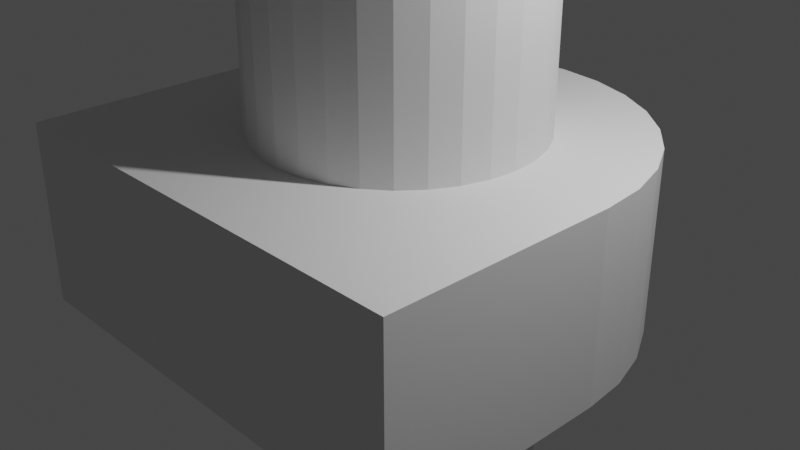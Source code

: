 # Source: standoffs.blend  (saved by Blender 2.91.10; exported with 4.5.12 LTS)
import bpy
from mathutils import Matrix  # noqa: F401  (used for matrix-valued properties, if any)

bpy.ops.wm.read_factory_settings(use_empty=True)
scene = bpy.context.scene
scene.name = 'Scene'

# ---- collections
col_collection = bpy.data.collections.new('Collection'); scene.collection.children.link(col_collection)

# ---- world
world_world = bpy.data.worlds.new('World'); scene.world = world_world
world_world.use_nodes = True; world_world.node_tree.nodes.clear()
_N = world_world.node_tree.nodes; _L = world_world.node_tree.links
n0 = _N.new('ShaderNodeOutputWorld'); n0.name = 'World Output'; n0.location = (300, 300)
n1 = _N.new('ShaderNodeBackground'); n1.name = 'Background'; n1.location = (10, 300)
n1.inputs[0].default_value = (0.05088, 0.05088, 0.05088, 1.0)
_L.new(n1.outputs[0], n0.inputs[0])
n0.is_active_output = True
world_world.color = (0.05088, 0.05088, 0.05088)
world_world.use_sun_shadow = False
world_world.sun_shadow_jitter_overblur = 0.0

# ---- cameras
cam_camera = bpy.data.cameras.new('Camera')
cam_camera.clip_end = 100.0
cam_camera.ortho_scale = 7.314

# ---- lights
light_light = bpy.data.lights.new('Light', 'POINT')
light_light.transmission_factor = 0.0
light_light.energy = 1000.0
light_light.shadow_soft_size = 0.1
light_light.shadow_maximum_resolution = 0.006
light_light.use_absolute_resolution = True

# ---- meshes
me_cylinder = bpy.data.meshes.new('Cylinder')
me_cylinder.from_pydata([(0.0, 1.5, -1.0), (0.0, 1.5, 1.0), (0.2926, 1.471, -1.0), (0.2926, 1.471, 1.0), (0.574, 1.386, -1.0), (0.574, 1.386, 1.0), (0.8334, 1.247, -1.0), (0.8334, 1.247, 1.0), (1.061, 1.061, -1.0), (1.061, 1.061, 1.0), (1.247, 0.8334, -1.0), (1.247, 0.8334, 1.0), (1.386, 0.574, -1.0), (1.386, 0.574, 1.0), (1.471, 0.2926, -1.0), (1.471, 0.2926, 1.0), (1.5, 1.132e-07, -1.0), (1.5, 1.132e-07, 1.0), (1.471, -0.2926, -1.0), (1.471, -0.2926, 1.0), (1.386, -0.574, -1.0), (1.386, -0.574, 1.0), (1.247, -0.8334, -1.0), (1.247, -0.8334, 1.0), (1.061, -1.061, -1.0), (1.061, -1.061, 1.0), (0.8334, -1.247, -1.0), (0.8334, -1.247, 1.0), (0.574, -1.386, -1.0), (0.574, -1.386, 1.0), (0.2926, -1.471, -1.0), (0.2926, -1.471, 1.0), (-4.888e-07, -1.5, -1.0), (-4.888e-07, -1.5, 1.0), (-0.2926, -1.471, -1.0), (-0.2926, -1.471, 1.0), (-0.574, -1.386, -1.0), (-0.574, -1.386, 1.0), (-0.8334, -1.247, -1.0), (-0.8334, -1.247, 1.0), (-1.061, -1.061, -1.0), (-1.061, -1.061, 1.0), (-1.247, -0.8334, -1.0), (-1.247, -0.8334, 1.0), (-1.386, -0.574, -1.0), (-1.386, -0.574, 1.0), (-1.471, -0.2926, -1.0), (-1.471, -0.2926, 1.0), (-1.5, 1.448e-06, -1.0), (-1.5, 1.448e-06, 1.0), (-1.471, 0.2926, -1.0), (-1.471, 0.2926, 1.0), (-1.386, 0.574, -1.0), (-1.386, 0.574, 1.0), (-1.247, 0.8334, -1.0), (-1.247, 0.8334, 1.0), (-1.061, 1.061, -1.0), (-1.061, 1.061, 1.0), (-0.8334, 1.247, -1.0), (-0.8334, 1.247, 1.0), (-0.574, 1.386, -1.0), (-0.574, 1.386, 1.0), (-0.2926, 1.471, -1.0), (-0.2926, 1.471, 1.0)], [], [(0, 1, 3, 2), (2, 3, 5, 4), (4, 5, 7, 6), (6, 7, 9, 8), (8, 9, 11, 10), (10, 11, 13, 12), (12, 13, 15, 14), (14, 15, 17, 16), (16, 17, 19, 18), (18, 19, 21, 20), (20, 21, 23, 22), (22, 23, 25, 24), (24, 25, 27, 26), (26, 27, 29, 28), (28, 29, 31, 30), (30, 31, 33, 32), (32, 33, 35, 34), (34, 35, 37, 36), (36, 37, 39, 38), (38, 39, 41, 40), (40, 41, 43, 42), (42, 43, 45, 44), (44, 45, 47, 46), (46, 47, 49, 48), (48, 49, 51, 50), (50, 51, 53, 52), (52, 53, 55, 54), (54, 55, 57, 56), (56, 57, 59, 58), (58, 59, 61, 60), (3, 1, 63, 61, 59, 57, 55, 53, 51, 49, 47, 45, 43, 41, 39, 37, 35, 33, 31, 29, 27, 25, 23, 21, 19, 17, 15, 13, 11, 9, 7, 5), (60, 61, 63, 62), (62, 63, 1, 0), (0, 2, 4, 6, 8, 10, 12, 14, 16, 18, 20, 22, 24, 26, 28, 30, 32, 34, 36, 38, 40, 42, 44, 46, 48, 50, 52, 54, 56, 58, 60, 62)])
_uv = me_cylinder.uv_layers.new(name='UVMap')
_uv.uv.foreach_set('vector', [1.0, 0.5, 1.0, 1.0, 0.9688, 1.0, 0.9688, 0.5, 0.9688, 0.5, 0.9688, 1.0, 0.9375, 1.0, 0.9375, 0.5, 0.9375, 0.5, 0.9375, 1.0, 0.9062, 1.0, 0.9062, 0.5, 0.9062, 0.5, 0.9062, 1.0, 0.875, 1.0, 0.875, 0.5, 0.875, 0.5, 0.875, 1.0, 0.8438, 1.0, 0.8438, 0.5, 0.8438, 0.5, 0.8438, 1.0, 0.8125, 1.0, 0.8125, 0.5, 0.8125, 0.5, 0.8125, 1.0, 0.7812, 1.0, 0.7812, 0.5, 0.7812, 0.5, 0.7812, 1.0, 0.75, 1.0, 0.75, 0.5, 0.75, 0.5, 0.75, 1.0, 0.7188, 1.0, 0.7188, 0.5, 0.7188, 0.5, 0.7188, 1.0, 0.6875, 1.0, 0.6875, 0.5, 0.6875, 0.5, 0.6875, 1.0, 0.6562, 1.0, 0.6562, 0.5, 0.6562, 0.5, 0.6562, 1.0, 0.625, 1.0, 0.625, 0.5, 0.625, 0.5, 0.625, 1.0, 0.5938, 1.0, 0.5938, 0.5, 0.5938, 0.5, 0.5938, 1.0, 0.5625, 1.0, 0.5625, 0.5, 0.5625, 0.5, 0.5625, 1.0, 0.5312, 1.0, 0.5312, 0.5, 0.5312, 0.5, 0.5312, 1.0, 0.5, 1.0, 0.5, 0.5, 0.5, 0.5, 0.5, 1.0, 0.4688, 1.0, 0.4688, 0.5, 0.4688, 0.5, 0.4688, 1.0, 0.4375, 1.0, 0.4375, 0.5, 0.4375, 0.5, 0.4375, 1.0, 0.4062, 1.0, 0.4062, 0.5, 0.4062, 0.5, 0.4062, 1.0, 0.375, 1.0, 0.375, 0.5, 0.375, 0.5, 0.375, 1.0, 0.3438, 1.0, 0.3438, 0.5, 0.3438, 0.5, 0.3438, 1.0, 0.3125, 1.0, 0.3125, 0.5, 0.3125, 0.5, 0.3125, 1.0, 0.2812, 1.0, 0.2812, 0.5, 0.2812, 0.5, 0.2812, 1.0, 0.25, 1.0, 0.25, 0.5, 0.25, 0.5, 0.25, 1.0, 0.2188, 1.0, 0.2188, 0.5, 0.2188, 0.5, 0.2188, 1.0, 0.1875, 1.0, 0.1875, 0.5, 0.1875, 0.5, 0.1875, 1.0, 0.1562, 1.0, 0.1562, 0.5, 0.1562, 0.5, 0.1562, 1.0, 0.125, 1.0, 0.125, 0.5, 0.125, 0.5, 0.125, 1.0, 0.09375, 1.0, 0.09375, 0.5, 0.09375, 0.5, 0.09375, 1.0, 0.0625, 1.0, 0.0625, 0.5, 0.2968, 0.4854, 0.25, 0.49, 0.2032, 0.4854, 0.1582, 0.4717, 0.1167, 0.4496, 0.08029, 0.4197, 0.05045, 0.3833, 0.02827, 0.3418, 0.01461, 0.2968, 0.01, 0.25, 0.01461, 0.2032, 0.02827, 0.1582, 0.05045, 0.1167, 0.08029, 0.08029, 0.1167, 0.05045, 0.1582, 0.02827, 0.2032, 0.01461, 0.25, 0.01, 0.2968, 0.01461, 0.3418, 0.02827, 0.3833, 0.05045, 0.4197, 0.08029, 0.4496, 0.1167, 0.4717, 0.1582, 0.4854, 0.2032, 0.49, 0.25, 0.4854, 0.2968, 0.4717, 0.3418, 0.4496, 0.3833, 0.4197, 0.4197, 0.3833, 0.4496, 0.3418, 0.4717, 0.0625, 0.5, 0.0625, 1.0, 0.03125, 1.0, 0.03125, 0.5, 0.03125, 0.5, 0.03125, 1.0, 0.0, 1.0, 0.0, 0.5, 0.75, 0.49, 0.7968, 0.4854, 0.8418, 0.4717, 0.8833, 0.4496, 0.9197, 0.4197, 0.9496, 0.3833, 0.9717, 0.3418, 0.9854, 0.2968, 0.99, 0.25, 0.9854, 0.2032, 0.9717, 0.1582, 0.9496, 0.1167, 0.9197, 0.08029, 0.8833, 0.05045, 0.8418, 0.02827, 0.7968, 0.01461, 0.75, 0.01, 0.7032, 0.01461, 0.6582, 0.02827, 0.6167, 0.05045, 0.5803, 0.08029, 0.5504, 0.1167, 0.5283, 0.1582, 0.5146, 0.2032, 0.51, 0.25, 0.5146, 0.2968, 0.5283, 0.3418, 0.5504, 0.3833, 0.5803, 0.4197, 0.6167, 0.4496, 0.6582, 0.4717, 0.7032, 0.4854])
me_cylinder.use_remesh_fix_poles = True
me_cylinder.use_remesh_preserve_attributes = False
me_cylinder.use_mirror_vertex_groups = False
me_cylinder.update()
me_cylinder_002 = bpy.data.meshes.new('Cylinder.002')
me_cylinder_002.from_pydata([(0.0, 2.525, -1.0), (0.0, 2.525, 1.0), (0.4926, 2.476, -1.0), (0.4926, 2.476, 1.0), (0.9663, 2.333, -1.0), (0.9663, 2.333, 1.0), (1.403, 2.099, -1.0), (1.403, 2.099, 1.0), (1.785, 1.785, -1.0), (1.785, 1.785, 1.0), (2.099, 1.403, -1.0), (2.099, 1.403, 1.0), (2.333, 0.9663, -1.0), (2.333, 0.9663, 1.0), (2.476, 0.4926, -1.0), (2.476, 0.4926, 1.0), (2.525, 1.906e-07, -1.0), (2.525, 1.906e-07, 1.0), (-2.525, 2.438e-06, -1.0), (-2.525, 2.438e-06, 1.0), (-2.476, 0.4926, -1.0), (-2.476, 0.4926, 1.0), (-2.333, 0.9663, -1.0), (-2.333, 0.9663, 1.0), (-2.099, 1.403, -1.0), (-2.099, 1.403, 1.0), (-1.785, 1.785, -1.0), (-1.785, 1.785, 1.0), (-1.403, 2.099, -1.0), (-1.403, 2.099, 1.0), (-0.9663, 2.333, -1.0), (-0.9663, 2.333, 1.0), (-0.4926, 2.476, -1.0), (-0.4926, 2.476, 1.0), (2.525, -2.525, 1.0), (2.525, -2.525, -1.0), (-2.525, -2.525, 1.0), (-2.525, -2.525, -1.0), (0.0, 1.5, -1.0), (0.0, 1.5, 1.0), (-1.061, -1.061, -1.0), (-1.061, -1.061, 1.0), (0.2926, 1.471, -1.0), (0.2926, 1.471, 1.0), (-1.247, -0.8334, -1.0), (-1.247, -0.8334, 1.0), (0.574, 1.386, -1.0), (0.574, 1.386, 1.0), (-1.386, -0.574, -1.0), (-1.386, -0.574, 1.0), (0.8334, 1.247, -1.0), (0.8334, 1.247, 1.0), (-1.471, -0.2926, -1.0), (-1.471, -0.2926, 1.0), (1.061, 1.061, -1.0), (1.061, 1.061, 1.0), (-1.5, 1.448e-06, -1.0), (-1.5, 1.448e-06, 1.0), (1.247, 0.8334, -1.0), (1.247, 0.8334, 1.0), (-1.5, 1.982e-06, -1.0), (-1.5, 1.982e-06, 1.0), (1.386, 0.574, -1.0), (1.386, 0.574, 1.0), (-1.471, 0.2926, -1.0), (-1.471, 0.2926, 1.0), (1.471, 0.2926, -1.0), (1.471, 0.2926, 1.0), (-1.386, 0.574, -1.0), (-1.386, 0.574, 1.0), (1.5, 6.468e-07, 1.0), (1.5, 6.468e-07, -1.0), (-1.247, 0.8334, -1.0), (1.5, 1.132e-07, -1.0), (-1.247, 0.8334, 1.0), (1.5, 1.132e-07, 1.0), (-1.061, 1.061, -1.0), (-1.061, 1.061, 1.0), (1.471, -0.2926, -1.0), (1.471, -0.2926, 1.0), (-0.8334, 1.247, -1.0), (-0.8334, 1.247, 1.0), (1.386, -0.574, -1.0), (1.386, -0.574, 1.0), (-0.574, 1.386, -1.0), (-0.574, 1.386, 1.0), (1.247, -0.8334, -1.0), (1.247, -0.8334, 1.0), (-0.2926, 1.471, -1.0), (-0.2926, 1.471, 1.0), (1.061, -1.061, -1.0), (1.061, -1.061, 1.0), (0.8334, -1.247, -1.0), (0.8334, -1.247, 1.0), (0.574, -1.386, -1.0), (0.574, -1.386, 1.0), (0.2926, -1.471, -1.0), (0.2926, -1.471, 1.0), (-4.888e-07, -1.5, -1.0), (-4.888e-07, -1.5, 1.0), (-0.2926, -1.471, -1.0), (-0.2926, -1.471, 1.0), (-0.574, -1.386, -1.0), (-0.574, -1.386, 1.0), (-0.8334, -1.247, 1.0), (-0.8334, -1.247, -1.0)], [], [(0, 1, 3, 2), (2, 3, 5, 4), (4, 5, 7, 6), (6, 7, 9, 8), (8, 9, 11, 10), (10, 11, 13, 12), (12, 13, 15, 14), (14, 15, 17, 16), (18, 19, 21, 20), (20, 21, 23, 22), (22, 23, 25, 24), (24, 25, 27, 26), (26, 27, 29, 28), (28, 29, 31, 30), (30, 31, 33, 32), (32, 33, 1, 0), (35, 34, 36, 37), (19, 18, 37, 36), (16, 17, 34, 35), (39, 38, 42, 43), (43, 42, 46, 47), (47, 46, 50, 51), (54, 55, 51, 50), (54, 58, 59, 55), (58, 62, 63, 59), (66, 67, 63, 62), (71, 73, 75, 70, 67, 66), (73, 78, 79, 75), (82, 83, 79, 78), (82, 86, 87, 83), (86, 90, 91, 87), (90, 92, 93, 91), (92, 94, 95, 93), (94, 96, 97, 95), (96, 98, 99, 97), (98, 100, 101, 99), (100, 102, 103, 101), (102, 105, 104, 103), (40, 41, 104, 105), (41, 40, 44, 45), (45, 44, 48, 49), (49, 48, 52, 53), (53, 52, 56, 57), (57, 56, 60, 64, 65, 61), (68, 69, 65, 64), (69, 68, 72, 74), (74, 72, 76, 77), (77, 76, 80, 81), (81, 80, 84, 85), (85, 84, 88, 89), (89, 88, 38, 39), (19, 36, 34, 17, 70, 75, 79, 83, 87, 91, 93, 95, 97, 99, 101, 103, 104, 41, 45, 49, 53, 57, 61), (32, 0, 2, 4, 6, 8, 10, 12, 14, 16, 71, 66, 62, 58, 54, 50, 46, 42, 38, 88, 84, 80, 76, 72, 68, 64, 60, 18, 20, 22, 24, 26, 28, 30), (15, 13, 11, 9, 7, 5, 3, 1, 33, 31, 29, 27, 25, 23, 21, 19, 61, 65, 69, 74, 77, 81, 85, 89, 39, 43, 47, 51, 55, 59, 63, 67, 70, 17), (73, 71, 16, 35, 37, 18, 60, 56, 52, 48, 44, 40, 105, 102, 100, 98, 96, 94, 92, 90, 86, 82, 78)])
_uv = me_cylinder_002.uv_layers.new(name='UVMap')
_uv.uv.foreach_set('vector', [1.0, 0.5, 1.0, 1.0, 0.9688, 1.0, 0.9688, 0.5, 0.9688, 0.5, 0.9688, 1.0, 0.9375, 1.0, 0.9375, 0.5, 0.9375, 0.5, 0.9375, 1.0, 0.9062, 1.0, 0.9062, 0.5, 0.9062, 0.5, 0.9062, 1.0, 0.875, 1.0, 0.875, 0.5, 0.875, 0.5, 0.875, 1.0, 0.8438, 1.0, 0.8438, 0.5, 0.8438, 0.5, 0.8438, 1.0, 0.8125, 1.0, 0.8125, 0.5, 0.8125, 0.5, 0.8125, 1.0, 0.7812, 1.0, 0.7812, 0.5, 0.7812, 0.5, 0.7812, 1.0, 0.75, 1.0, 0.75, 0.5, 0.25, 0.5, 0.25, 1.0, 0.2188, 1.0, 0.2188, 0.5, 0.2188, 0.5, 0.2188, 1.0, 0.1875, 1.0, 0.1875, 0.5, 0.1875, 0.5, 0.1875, 1.0, 0.1562, 1.0, 0.1562, 0.5, 0.1562, 0.5, 0.1562, 1.0, 0.125, 1.0, 0.125, 0.5, 0.125, 0.5, 0.125, 1.0, 0.09375, 1.0, 0.09375, 0.5, 0.09375, 0.5, 0.09375, 1.0, 0.0625, 1.0, 0.0625, 0.5, 0.0625, 0.5, 0.0625, 1.0, 0.03125, 1.0, 0.03125, 0.5, 0.03125, 0.5, 0.03125, 1.0, 0.0, 1.0, 0.0, 0.5, 0.75, 0.5, 0.75, 1.0, 0.25, 1.0, 0.25, 0.5, 0.25, 1.0, 0.25, 0.5, 0.25, 0.5, 0.25, 1.0, 0.75, 0.5, 0.75, 1.0, 0.75, 1.0, 0.75, 0.5, 1.0, 0.814, 1.0, 0.686, 0.9688, 0.686, 0.9688, 0.814, 0.9688, 0.814, 0.9688, 0.686, 0.9375, 0.686, 0.9375, 0.814, 0.9375, 0.814, 0.9375, 0.686, 0.9062, 0.686, 0.9062, 0.814, 0.875, 0.686, 0.875, 0.814, 0.9062, 0.814, 0.9062, 0.686, 0.875, 0.686, 0.8438, 0.686, 0.8438, 0.814, 0.875, 0.814, 0.8438, 0.686, 0.8125, 0.686, 0.8125, 0.814, 0.8438, 0.814, 0.7812, 0.686, 0.7812, 0.814, 0.8125, 0.814, 0.8125, 0.686, 0.75, 0.686, 0.75, 0.686, 0.75, 0.814, 0.75, 0.814, 0.7812, 0.814, 0.7812, 0.686, 0.75, 0.686, 0.7188, 0.686, 0.7188, 0.814, 0.75, 0.814, 0.6875, 0.686, 0.6875, 0.814, 0.7188, 0.814, 0.7188, 0.686, 0.6875, 0.686, 0.6562, 0.686, 0.6562, 0.814, 0.6875, 0.814, 0.6562, 0.686, 0.625, 0.686, 0.625, 0.814, 0.6562, 0.814, 0.625, 0.686, 0.5938, 0.686, 0.5938, 0.814, 0.625, 0.814, 0.5938, 0.686, 0.5625, 0.686, 0.5625, 0.814, 0.5938, 0.814, 0.5625, 0.686, 0.5312, 0.686, 0.5312, 0.814, 0.5625, 0.814, 0.5312, 0.686, 0.5, 0.686, 0.5, 0.814, 0.5312, 0.814, 0.5, 0.686, 0.4688, 0.686, 0.4688, 0.814, 0.5, 0.814, 0.4688, 0.686, 0.4375, 0.686, 0.4375, 0.814, 0.4688, 0.814, 0.4375, 0.686, 0.4062, 0.686, 0.4062, 0.814, 0.4375, 0.814, 0.375, 0.686, 0.375, 0.814, 0.4062, 0.814, 0.4062, 0.686, 0.375, 0.814, 0.375, 0.686, 0.3438, 0.686, 0.3438, 0.814, 0.3438, 0.814, 0.3438, 0.686, 0.3125, 0.686, 0.3125, 0.814, 0.3125, 0.814, 0.3125, 0.686, 0.2812, 0.686, 0.2812, 0.814, 0.2812, 0.814, 0.2812, 0.686, 0.25, 0.686, 0.25, 0.814, 0.25, 0.814, 0.25, 0.686, 0.25, 0.686, 0.2188, 0.686, 0.2188, 0.814, 0.25, 0.814, 0.1875, 0.686, 0.1875, 0.814, 0.2188, 0.814, 0.2188, 0.686, 0.1875, 0.814, 0.1875, 0.686, 0.1562, 0.686, 0.1562, 0.814, 0.1562, 0.814, 0.1562, 0.686, 0.125, 0.686, 0.125, 0.814, 0.125, 0.814, 0.125, 0.686, 0.09375, 0.686, 0.09375, 0.814, 0.09375, 0.814, 0.09375, 0.686, 0.0625, 0.686, 0.0625, 0.814, 0.0625, 0.814, 0.0625, 0.686, 0.03125, 0.686, 0.03125, 0.814, 0.03125, 0.814, 0.03125, 0.686, 0.0, 0.686, 0.0, 0.814, 0.25, 1.0, 0.25, 1.0, 0.75, 1.0, 0.75, 1.0, 0.6485, 1.0, 0.6485, 1.0, 0.6457, 1.0, 0.6372, 1.0, 0.6235, 1.0, 0.605, 1.0, 0.5825, 1.0, 0.5568, 1.0, 0.529, 1.0, 0.5, 1.0, 0.471, 1.0, 0.4432, 1.0, 0.4175, 1.0, 0.395, 1.0, 0.3765, 1.0, 0.3628, 1.0, 0.3543, 1.0, 0.3515, 1.0, 0.3515, 1.0, 0.03125, 0.5, 0.0, 0.5, 0.9688, 0.5, 0.9375, 0.5, 0.9062, 0.5, 0.875, 0.5, 0.8438, 0.5, 0.8125, 0.5, 0.7812, 0.5, 0.75, 0.5, 0.6485, 0.5, 0.6599, 0.5, 0.6695, 0.5, 0.6744, 0.5, 0.6707, 0.5, 0.6521, 0.5, 0.609, 0.5, 0.5345, 0.5, 0.443, 0.5, 0.3679, 0.5, 0.324, 0.5, 0.3049, 0.5, 0.3012, 0.5, 0.3067, 0.5, 0.3181, 0.5, 0.3335, 0.5, 0.3515, 0.5, 0.25, 0.5, 0.2188, 0.5, 0.1875, 0.5, 0.1562, 0.5, 0.125, 0.5, 0.09375, 0.5, 0.0625, 0.5, 0.7812, 1.0, 0.8125, 1.0, 0.8438, 1.0, 0.875, 1.0, 0.9062, 1.0, 0.9375, 1.0, 0.9688, 1.0, 0.0, 1.0, 0.03125, 1.0, 0.0625, 1.0, 0.09375, 1.0, 0.125, 1.0, 0.1562, 1.0, 0.1875, 1.0, 0.2188, 1.0, 0.25, 1.0, 0.3515, 1.0, 0.3335, 1.0, 0.3181, 1.0, 0.3067, 1.0, 0.3012, 1.0, 0.3049, 1.0, 0.324, 1.0, 0.3679, 1.0, 0.443, 1.0, 0.5345, 1.0, 0.609, 1.0, 0.6521, 1.0, 0.6707, 1.0, 0.6744, 1.0, 0.6695, 1.0, 0.6599, 1.0, 0.6485, 1.0, 0.75, 1.0, 0.6485, 0.5, 0.6485, 0.5, 0.75, 0.5, 0.75, 0.5, 0.25, 0.5, 0.25, 0.5, 0.3515, 0.5, 0.3515, 0.5, 0.3543, 0.5, 0.3628, 0.5, 0.3765, 0.5, 0.395, 0.5, 0.4175, 0.5, 0.4432, 0.5, 0.471, 0.5, 0.5, 0.5, 0.529, 0.5, 0.5568, 0.5, 0.5825, 0.5, 0.605, 0.5, 0.6235, 0.5, 0.6372, 0.5, 0.6457, 0.5])
me_cylinder_002.use_remesh_fix_poles = True
me_cylinder_002.use_remesh_preserve_attributes = False
me_cylinder_002.use_mirror_vertex_groups = False
me_cylinder_002.update()

# ---- objects
ob_light = bpy.data.objects.new('Light', light_light)
ob_camera = bpy.data.objects.new('Camera', cam_camera)
ob_cylinder = bpy.data.objects.new('Cylinder', me_cylinder)
ob_cylinder_001 = bpy.data.objects.new('Cylinder.001', me_cylinder_002)

# ---- transforms, parenting, visibility, modifiers, constraints
ob_light.location = (4.076, 1.005, 5.904)
ob_light.rotation_euler = (0.6503, 0.05522, 1.866)
ob_light.lock_rotations_4d = False
ob_light.empty_display_type = 'ARROWS'
ob_light.color = (0.0, 0.0, 0.0, 0.0)
ob_light.lineart.crease_threshold = 0.0
ob_camera.location = (7.359, -6.926, 4.958)
ob_camera.rotation_euler = (1.109, 0.0, 0.8149)
ob_camera.lock_rotations_4d = False
ob_camera.empty_display_type = 'ARROWS'
ob_camera.color = (0.0, 0.0, 0.0, 0.0)
ob_camera.display_type = 'WIRE'
ob_camera.lineart.crease_threshold = 0.0
ob_cylinder.location = (0.0, 0.0, 0.0)
ob_cylinder.scale = (1.0, 1.0, 3.909)
ob_cylinder.lineart.crease_threshold = 0.0
ob_cylinder_001.location = (0.0, 0.0, 0.0)
ob_cylinder_001.lineart.crease_threshold = 0.0

# ---- collection membership
col_collection.objects.link(ob_light)
col_collection.objects.link(ob_camera)
col_collection.objects.link(ob_cylinder)
col_collection.objects.link(ob_cylinder_001)

# ---- scene / render settings (as saved in the file)
scene.camera = ob_camera
scene.frame_start = 1; scene.frame_end = 250; scene.frame_set(1)
scene.render.engine = 'BLENDER_EEVEE_NEXT'
scene.cycles.use_denoising = False
scene.cycles.samples = 128
scene.cycles.sampling_pattern = 'TABULATED_SOBOL'
scene.cycles.use_adaptive_sampling = False
scene.cycles.use_light_tree = False
scene.view_settings.view_transform = 'Filmic'
bpy.context.view_layer.update()
